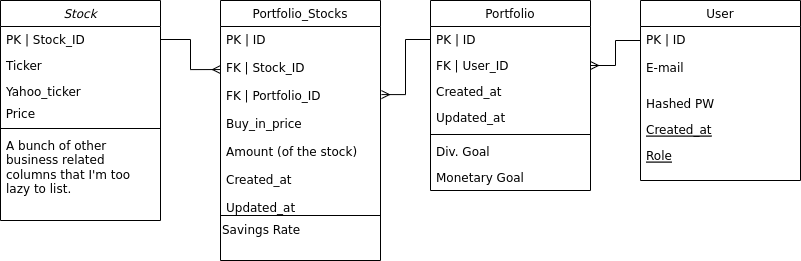

The diagram above was exported from draw.io. Its source (the exported page's mxGraphModel, read from the mxfile embedded in the PNG):
<mxGraphModel dx="1422" dy="763" grid="1" gridSize="10" guides="1" tooltips="1" connect="1" arrows="1" fold="1" page="1" pageScale="1" pageWidth="827" pageHeight="1169" math="0" shadow="0">
  <root>
    <mxCell id="WIyWlLk6GJQsqaUBKTNV-0" />
    <mxCell id="WIyWlLk6GJQsqaUBKTNV-1" parent="WIyWlLk6GJQsqaUBKTNV-0" />
    <mxCell id="zkfFHV4jXpPFQw0GAbJ--0" value="Stock" style="swimlane;fontStyle=2;align=center;verticalAlign=top;childLayout=stackLayout;horizontal=1;startSize=26;horizontalStack=0;resizeParent=1;resizeLast=0;collapsible=1;marginBottom=0;rounded=0;shadow=0;strokeWidth=1;" parent="WIyWlLk6GJQsqaUBKTNV-1" vertex="1">
      <mxGeometry x="10" y="100" width="160" height="220" as="geometry">
        <mxRectangle x="230" y="140" width="160" height="26" as="alternateBounds" />
      </mxGeometry>
    </mxCell>
    <mxCell id="zkfFHV4jXpPFQw0GAbJ--1" value="PK | Stock_ID" style="text;align=left;verticalAlign=top;spacingLeft=4;spacingRight=4;overflow=hidden;rotatable=0;points=[[0,0.5],[1,0.5]];portConstraint=eastwest;" parent="zkfFHV4jXpPFQw0GAbJ--0" vertex="1">
      <mxGeometry y="26" width="160" height="26" as="geometry" />
    </mxCell>
    <mxCell id="zkfFHV4jXpPFQw0GAbJ--2" value="Ticker" style="text;align=left;verticalAlign=top;spacingLeft=4;spacingRight=4;overflow=hidden;rotatable=0;points=[[0,0.5],[1,0.5]];portConstraint=eastwest;rounded=0;shadow=0;html=0;" parent="zkfFHV4jXpPFQw0GAbJ--0" vertex="1">
      <mxGeometry y="52" width="160" height="26" as="geometry" />
    </mxCell>
    <mxCell id="zkfFHV4jXpPFQw0GAbJ--3" value="Yahoo_ticker" style="text;align=left;verticalAlign=top;spacingLeft=4;spacingRight=4;overflow=hidden;rotatable=0;points=[[0,0.5],[1,0.5]];portConstraint=eastwest;rounded=0;shadow=0;html=0;" parent="zkfFHV4jXpPFQw0GAbJ--0" vertex="1">
      <mxGeometry y="78" width="160" height="26" as="geometry" />
    </mxCell>
    <mxCell id="bt_Mmig-I78FgCxW2jLj-3" value="&amp;nbsp;Price" style="text;html=1;align=left;verticalAlign=middle;resizable=0;points=[];autosize=1;strokeColor=none;fillColor=none;" vertex="1" parent="zkfFHV4jXpPFQw0GAbJ--0">
      <mxGeometry y="104" width="160" height="20" as="geometry" />
    </mxCell>
    <mxCell id="zkfFHV4jXpPFQw0GAbJ--4" value="" style="line;html=1;strokeWidth=1;align=left;verticalAlign=middle;spacingTop=-1;spacingLeft=3;spacingRight=3;rotatable=0;labelPosition=right;points=[];portConstraint=eastwest;" parent="zkfFHV4jXpPFQw0GAbJ--0" vertex="1">
      <mxGeometry y="124" width="160" height="8" as="geometry" />
    </mxCell>
    <mxCell id="zkfFHV4jXpPFQw0GAbJ--5" value="A bunch of other business related columns that I'm too lazy to list." style="text;align=left;verticalAlign=top;spacingLeft=4;spacingRight=4;overflow=hidden;rotatable=0;points=[[0,0.5],[1,0.5]];portConstraint=eastwest;whiteSpace=wrap;" parent="zkfFHV4jXpPFQw0GAbJ--0" vertex="1">
      <mxGeometry y="132" width="160" height="88" as="geometry" />
    </mxCell>
    <mxCell id="zkfFHV4jXpPFQw0GAbJ--6" value="User" style="swimlane;fontStyle=0;align=center;verticalAlign=top;childLayout=stackLayout;horizontal=1;startSize=26;horizontalStack=0;resizeParent=1;resizeLast=0;collapsible=1;marginBottom=0;rounded=0;shadow=0;strokeWidth=1;swimlaneLine=1;" parent="WIyWlLk6GJQsqaUBKTNV-1" vertex="1">
      <mxGeometry x="650" y="100" width="160" height="180" as="geometry">
        <mxRectangle x="130" y="380" width="160" height="26" as="alternateBounds" />
      </mxGeometry>
    </mxCell>
    <mxCell id="zkfFHV4jXpPFQw0GAbJ--7" value="PK | ID&#10;&#10;E-mail" style="text;align=left;verticalAlign=top;spacingLeft=4;spacingRight=4;overflow=hidden;rotatable=0;points=[[0,0.5],[1,0.5]];portConstraint=eastwest;" parent="zkfFHV4jXpPFQw0GAbJ--6" vertex="1">
      <mxGeometry y="26" width="160" height="64" as="geometry" />
    </mxCell>
    <mxCell id="zkfFHV4jXpPFQw0GAbJ--8" value="Hashed PW" style="text;align=left;verticalAlign=top;spacingLeft=4;spacingRight=4;overflow=hidden;rotatable=0;points=[[0,0.5],[1,0.5]];portConstraint=eastwest;rounded=0;shadow=0;html=0;" parent="zkfFHV4jXpPFQw0GAbJ--6" vertex="1">
      <mxGeometry y="90" width="160" height="26" as="geometry" />
    </mxCell>
    <mxCell id="bt_Mmig-I78FgCxW2jLj-1" value="Created_at" style="text;align=left;verticalAlign=top;spacingLeft=4;spacingRight=4;overflow=hidden;rotatable=0;points=[[0,0.5],[1,0.5]];portConstraint=eastwest;fontStyle=4" vertex="1" parent="zkfFHV4jXpPFQw0GAbJ--6">
      <mxGeometry y="116" width="160" height="26" as="geometry" />
    </mxCell>
    <mxCell id="zkfFHV4jXpPFQw0GAbJ--10" value="Role" style="text;align=left;verticalAlign=top;spacingLeft=4;spacingRight=4;overflow=hidden;rotatable=0;points=[[0,0.5],[1,0.5]];portConstraint=eastwest;fontStyle=4" parent="zkfFHV4jXpPFQw0GAbJ--6" vertex="1">
      <mxGeometry y="142" width="160" height="26" as="geometry" />
    </mxCell>
    <mxCell id="zkfFHV4jXpPFQw0GAbJ--13" value="Portfolio_Stocks" style="swimlane;fontStyle=0;align=center;verticalAlign=top;childLayout=stackLayout;horizontal=1;startSize=26;horizontalStack=0;resizeParent=1;resizeLast=0;collapsible=1;marginBottom=0;rounded=0;shadow=0;strokeWidth=1;" parent="WIyWlLk6GJQsqaUBKTNV-1" vertex="1">
      <mxGeometry x="230" y="100" width="160" height="260" as="geometry">
        <mxRectangle x="340" y="380" width="170" height="26" as="alternateBounds" />
      </mxGeometry>
    </mxCell>
    <mxCell id="zkfFHV4jXpPFQw0GAbJ--14" value="PK | ID&#10;&#10;FK | Stock_ID&#10;&#10;FK | Portfolio_ID&#10;&#10;Buy_in_price&#10;&#10;Amount (of the stock)&#10;&#10;Created_at&#10;&#10;Updated_at&#10;&#10;" style="text;align=left;verticalAlign=top;spacingLeft=4;spacingRight=4;overflow=hidden;rotatable=0;points=[[0,0.5],[1,0.5]];portConstraint=eastwest;" parent="zkfFHV4jXpPFQw0GAbJ--13" vertex="1">
      <mxGeometry y="26" width="160" height="184" as="geometry" />
    </mxCell>
    <mxCell id="zkfFHV4jXpPFQw0GAbJ--15" value="" style="line;html=1;strokeWidth=1;align=left;verticalAlign=middle;spacingTop=-1;spacingLeft=3;spacingRight=3;rotatable=0;labelPosition=right;points=[];portConstraint=eastwest;" parent="zkfFHV4jXpPFQw0GAbJ--13" vertex="1">
      <mxGeometry y="210" width="160" height="10" as="geometry" />
    </mxCell>
    <mxCell id="bt_Mmig-I78FgCxW2jLj-4" value="Savings Rate" style="text;html=1;align=left;verticalAlign=middle;resizable=0;points=[];autosize=1;strokeColor=none;fillColor=none;" vertex="1" parent="zkfFHV4jXpPFQw0GAbJ--13">
      <mxGeometry y="220" width="160" height="20" as="geometry" />
    </mxCell>
    <mxCell id="zkfFHV4jXpPFQw0GAbJ--17" value="Portfolio" style="swimlane;fontStyle=0;align=center;verticalAlign=top;childLayout=stackLayout;horizontal=1;startSize=26;horizontalStack=0;resizeParent=1;resizeLast=0;collapsible=1;marginBottom=0;rounded=0;shadow=0;strokeWidth=1;" parent="WIyWlLk6GJQsqaUBKTNV-1" vertex="1">
      <mxGeometry x="440" y="100" width="160" height="190" as="geometry">
        <mxRectangle x="550" y="140" width="160" height="26" as="alternateBounds" />
      </mxGeometry>
    </mxCell>
    <mxCell id="zkfFHV4jXpPFQw0GAbJ--18" value="PK | ID" style="text;align=left;verticalAlign=top;spacingLeft=4;spacingRight=4;overflow=hidden;rotatable=0;points=[[0,0.5],[1,0.5]];portConstraint=eastwest;" parent="zkfFHV4jXpPFQw0GAbJ--17" vertex="1">
      <mxGeometry y="26" width="160" height="26" as="geometry" />
    </mxCell>
    <mxCell id="zkfFHV4jXpPFQw0GAbJ--20" value="FK | User_ID" style="text;align=left;verticalAlign=top;spacingLeft=4;spacingRight=4;overflow=hidden;rotatable=0;points=[[0,0.5],[1,0.5]];portConstraint=eastwest;rounded=0;shadow=0;html=0;" parent="zkfFHV4jXpPFQw0GAbJ--17" vertex="1">
      <mxGeometry y="52" width="160" height="26" as="geometry" />
    </mxCell>
    <mxCell id="zkfFHV4jXpPFQw0GAbJ--21" value="Created_at" style="text;align=left;verticalAlign=top;spacingLeft=4;spacingRight=4;overflow=hidden;rotatable=0;points=[[0,0.5],[1,0.5]];portConstraint=eastwest;rounded=0;shadow=0;html=0;" parent="zkfFHV4jXpPFQw0GAbJ--17" vertex="1">
      <mxGeometry y="78" width="160" height="26" as="geometry" />
    </mxCell>
    <mxCell id="zkfFHV4jXpPFQw0GAbJ--22" value="Updated_at" style="text;align=left;verticalAlign=top;spacingLeft=4;spacingRight=4;overflow=hidden;rotatable=0;points=[[0,0.5],[1,0.5]];portConstraint=eastwest;rounded=0;shadow=0;html=0;" parent="zkfFHV4jXpPFQw0GAbJ--17" vertex="1">
      <mxGeometry y="104" width="160" height="26" as="geometry" />
    </mxCell>
    <mxCell id="zkfFHV4jXpPFQw0GAbJ--23" value="" style="line;html=1;strokeWidth=1;align=left;verticalAlign=middle;spacingTop=-1;spacingLeft=3;spacingRight=3;rotatable=0;labelPosition=right;points=[];portConstraint=eastwest;" parent="zkfFHV4jXpPFQw0GAbJ--17" vertex="1">
      <mxGeometry y="130" width="160" height="8" as="geometry" />
    </mxCell>
    <mxCell id="zkfFHV4jXpPFQw0GAbJ--24" value="Div. Goal" style="text;align=left;verticalAlign=top;spacingLeft=4;spacingRight=4;overflow=hidden;rotatable=0;points=[[0,0.5],[1,0.5]];portConstraint=eastwest;" parent="zkfFHV4jXpPFQw0GAbJ--17" vertex="1">
      <mxGeometry y="138" width="160" height="26" as="geometry" />
    </mxCell>
    <mxCell id="zkfFHV4jXpPFQw0GAbJ--25" value="Monetary Goal" style="text;align=left;verticalAlign=top;spacingLeft=4;spacingRight=4;overflow=hidden;rotatable=0;points=[[0,0.5],[1,0.5]];portConstraint=eastwest;" parent="zkfFHV4jXpPFQw0GAbJ--17" vertex="1">
      <mxGeometry y="164" width="160" height="26" as="geometry" />
    </mxCell>
    <mxCell id="bt_Mmig-I78FgCxW2jLj-5" style="edgeStyle=orthogonalEdgeStyle;rounded=0;orthogonalLoop=1;jettySize=auto;html=1;exitX=0;exitY=0.5;exitDx=0;exitDy=0;endArrow=ERmany;endFill=0;" edge="1" parent="WIyWlLk6GJQsqaUBKTNV-1" source="zkfFHV4jXpPFQw0GAbJ--7" target="zkfFHV4jXpPFQw0GAbJ--20">
      <mxGeometry relative="1" as="geometry">
        <Array as="points">
          <mxPoint x="650" y="140" />
          <mxPoint x="625" y="140" />
          <mxPoint x="625" y="165" />
        </Array>
      </mxGeometry>
    </mxCell>
    <mxCell id="bt_Mmig-I78FgCxW2jLj-6" style="edgeStyle=orthogonalEdgeStyle;rounded=0;orthogonalLoop=1;jettySize=auto;html=1;entryX=1.006;entryY=0.37;entryDx=0;entryDy=0;entryPerimeter=0;endArrow=ERmany;endFill=0;" edge="1" parent="WIyWlLk6GJQsqaUBKTNV-1" source="zkfFHV4jXpPFQw0GAbJ--18" target="zkfFHV4jXpPFQw0GAbJ--14">
      <mxGeometry relative="1" as="geometry" />
    </mxCell>
    <mxCell id="bt_Mmig-I78FgCxW2jLj-7" style="edgeStyle=orthogonalEdgeStyle;rounded=0;orthogonalLoop=1;jettySize=auto;html=1;exitX=1;exitY=0.5;exitDx=0;exitDy=0;entryX=0;entryY=0.234;entryDx=0;entryDy=0;entryPerimeter=0;endArrow=ERmany;endFill=0;" edge="1" parent="WIyWlLk6GJQsqaUBKTNV-1" source="zkfFHV4jXpPFQw0GAbJ--1" target="zkfFHV4jXpPFQw0GAbJ--14">
      <mxGeometry relative="1" as="geometry" />
    </mxCell>
  </root>
</mxGraphModel>